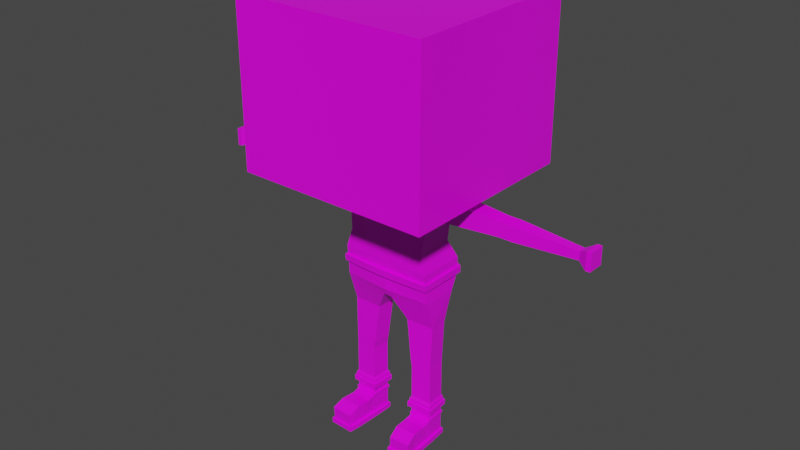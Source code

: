 # Source: Cube_Person_Thing.blend  (saved by Blender 2.93.21; exported with 4.5.12 LTS)
import bpy
from mathutils import Matrix  # noqa: F401  (used for matrix-valued properties, if any)

bpy.ops.wm.read_factory_settings(use_empty=True)
scene = bpy.context.scene
scene.name = 'Scene'

# ---- collections
col_collection = bpy.data.collections.new('Collection'); scene.collection.children.link(col_collection)

# ---- images (referenced by path relative to the original .blend; pixels are not part of the script)
import os
ASSET_DIR = os.environ.get("B2B_ASSET_DIR", "")  # directory of the original .blend (textures are referenced by path, not embedded)
HERE = os.path.dirname(os.path.abspath(__file__))  # packed textures are extracted next to this script under _unpacked/

def load_image(name, relpath, width, height, colorspace="sRGB"):
    """Load a texture the original file referenced (path relative to the .blend, or extracted next to this script)."""
    p = next((c for c in (os.path.join(HERE, relpath), os.path.join(ASSET_DIR, relpath)) if relpath and os.path.exists(c)), "")
    if p:
        img = bpy.data.images.load(p, check_existing=True)
        img.name = name
    else:  # same state as the original file: an image datablock whose file is absent (Cycles renders it pink)
        img = bpy.data.images.new(name, width, height)
        img.source = "FILE"
        img.filepath = "//" + (relpath or name)
    img.colorspace_settings.name = colorspace
    return img
img_downgraded_32_8x_png = load_image('downgraded-32-8x.png', 'downgraded-32-8x.png', 1024, 1024, 'sRGB')

# ---- materials (node trees are filled in below, after node groups)
mat_material = bpy.data.materials.new('Material')
mat_material.alpha_threshold = 0.0
mat_material.use_transparent_shadow = False
mat_material.line_color = (0.0, 0.0, 0.0, 1.0)

# ---- material node trees
mat_material.use_nodes = True; mat_material.node_tree.nodes.clear()
_N = mat_material.node_tree.nodes; _L = mat_material.node_tree.links
n0 = _N.new('ShaderNodeOutputMaterial'); n0.name = 'Material Output'; n0.location = (300, 300)
n1 = _N.new('ShaderNodeBsdfPrincipled'); n1.name = 'Principled BSDF'; n1.location = (10, 300)
n1.distribution = 'GGX'
n1.subsurface_method = 'BURLEY'
n1.inputs[2].default_value = 0.4
n1.inputs[3].default_value = 1.45
n1.inputs[27].default_value = (0.0, 0.0, 0.0, 1.0)
n1.inputs[28].default_value = 1.0
n2 = _N.new('ShaderNodeTexImage'); n2.name = 'Image Texture'; n2.location = (-469, 137)
n2.image = img_downgraded_32_8x_png
n2.interpolation = 'Closest'
_L.new(n1.outputs[0], n0.inputs[0])
_L.new(n2.outputs[0], n1.inputs[0])
n0.is_active_output = True

# ---- world
world_world = bpy.data.worlds.new('World'); scene.world = world_world
world_world.use_nodes = True; world_world.node_tree.nodes.clear()
_N = world_world.node_tree.nodes; _L = world_world.node_tree.links
n0 = _N.new('ShaderNodeOutputWorld'); n0.name = 'World Output'; n0.location = (300, 300)
n1 = _N.new('ShaderNodeBackground'); n1.name = 'Background'; n1.location = (10, 300)
n1.inputs[0].default_value = (0.05088, 0.05088, 0.05088, 1.0)
_L.new(n1.outputs[0], n0.inputs[0])
n0.is_active_output = True
world_world.color = (0.05088, 0.05088, 0.05088)
world_world.use_sun_shadow = False
world_world.sun_shadow_jitter_overblur = 0.0

# ---- meshes
me_cube = bpy.data.meshes.new('Cube')
me_cube.from_pydata([(0.196, 0.1458, 1.045), (0.01993, 0.1461, 0.5312), (0.196, -0.01832, 1.045), (0.01993, -0.01832, 0.5312), (0.0, 0.1458, 0.5312), (0.0, -0.01832, 1.045), (0.0, -0.01832, 0.5312), (0.0, 0.1668, 1.045), (0.196, 0.1458, 0.874), (0.2099, 0.1858, 0.7026), (0.196, -0.01832, 0.874), (0.2099, -0.03273, 0.7026), (0.0, -0.03273, 0.874), (0.0, -0.03273, 0.7026), (0.0, 0.1668, 0.874), (0.0, 0.2197, 0.7026), (0.2142, 0.1461, 0.5644), (0.2142, -0.01832, 0.5644), (0.0, -0.03273, 0.5644), (0.0, 0.1797, 0.5644), (0.2058, 0.1089, 0.4219), (0.07387, 0.1048, 0.4241), (0.2103, 0.02295, 0.4234), (0.07835, 0.01888, 0.4256), (0.1999, 0.1047, 0.2328), (0.09714, 0.1006, 0.2328), (0.2044, 0.01874, 0.2328), (0.1016, 0.01467, 0.2328), (0.1999, 0.1044, 0.2008), (0.1031, 0.1004, 0.2008), (0.2044, 0.01874, 0.2008), (0.1076, 0.01467, 0.2008), (0.1999, 0.1044, 0.1731), (0.1031, 0.1004, 0.1731), (0.2044, 0.01874, 0.1731), (0.1076, 0.01467, 0.1731), (0.1999, 0.1044, -0.0503), (0.1031, 0.1004, -0.0503), (0.2044, 0.01874, -0.0503), (0.1076, 0.01467, -0.0503), (0.1999, 0.1044, -0.1604), (0.1031, 0.1004, -0.1604), (0.2044, 0.01874, -0.1604), (0.1076, 0.01467, -0.1604), (0.2078, -0.08754, -0.05567), (0.111, -0.09162, -0.05567), (0.2104, -0.09592, -0.1604), (0.1136, -0.1, -0.1604), (0.2157, -0.141, -0.08047), (0.1188, -0.1451, -0.08047), (0.2126, -0.1389, -0.1604), (0.1158, -0.143, -0.1604), (0.1999, 0.1044, 0.0459), (0.1031, 0.1004, 0.0459), (0.2044, 0.01874, 0.0459), (0.1076, 0.01467, 0.0459), (0.2514, 0.1113, 1.042), (0.2514, 0.01618, 1.042), (0.2514, 0.1113, 0.9426), (0.2514, 0.01618, 0.9426), (0.2514, 0.1113, 1.042), (0.2514, 0.01618, 1.042), (0.2514, 0.1113, 0.9426), (0.2514, 0.01618, 0.9426), (0.512, 0.09625, 1.026), (0.512, 0.03126, 1.026), (0.512, 0.09625, 0.9583), (0.512, 0.03126, 0.9583), (0.5468, 0.09625, 1.026), (0.5468, 0.03126, 1.026), (0.5468, 0.09625, 0.9583), (0.5468, 0.03126, 0.9583), (0.5785, 0.09625, 1.026), (0.5785, 0.03126, 1.026), (0.5785, 0.09625, 0.9583), (0.5785, 0.03126, 0.9583), (0.8606, 0.08172, 1.011), (0.8606, 0.04579, 1.011), (0.8606, 0.08172, 0.9735), (0.8606, 0.04579, 0.9735), (0.8994, 0.1014, 1.032), (0.8994, 0.02611, 1.032), (0.8994, 0.1014, 0.953), (0.8994, 0.02611, 0.953), (0.92, 0.1014, 1.032), (0.92, 0.02611, 1.032), (0.92, 0.1014, 0.953), (0.92, 0.02611, 0.953), (0.1483, 0.1059, 1.09), (0.1483, 0.02164, 1.09), (0.4416, 0.4872, 1.09), (0.0, 0.02164, 1.09), (0.0, 0.1458, 1.045), (0.196, 0.1458, 1.045), (0.1483, 0.1059, 1.09), (0.1483, 0.02164, 1.09), (0.0, 0.1059, 1.09), (0.0, 0.02164, 1.09), (0.4416, -0.3597, 1.09), (0.0, 0.4872, 1.09), (0.0, -0.3597, 1.09), (0.4416, 0.4872, 1.819), (0.4416, -0.3597, 1.819), (0.0, 0.4872, 1.819), (0.0, -0.3597, 1.819), (0.1863, 0.1458, 0.7884), (0.1863, -0.02552, 0.7884), (0.0, -0.03273, 0.7884), (0.0, 0.1733, 0.7884), (0.2099, 0.1856, 0.6307), (0.2099, -0.02524, 0.6307), (0.0, -0.03273, 0.6307), (0.0, 0.2195, 0.6307), (0.009965, -0.01832, 0.5312), (0.098, 0.1563, 1.045), (0.009965, 0.1458, 0.5312), (0.098, -0.01832, 1.045), (0.1049, -0.03273, 0.7026), (0.098, -0.02553, 0.874), (0.1049, 0.2425, 0.7026), (0.098, 0.1563, 0.874), (0.098, 0.2026, 0.5644), (0.098, -0.02553, 0.5644), (0.07414, 0.02164, 1.09), (0.098, 0.1458, 1.045), (0.07414, 0.1059, 1.09), (0.07414, 0.02164, 1.09), (0.3667, -0.3597, 1.204), (0.3667, 0.4872, 1.204), (0.3667, -0.3597, 1.714), (0.3667, 0.4872, 1.714), (0.09316, 0.1995, 0.7884), (0.09316, -0.02913, 0.7884), (0.1049, 0.2425, 0.6307), (0.1049, -0.02899, 0.6307), (0.0, 0.4872, 1.714), (0.4416, 0.4872, 1.714), (0.4416, -0.3597, 1.714), (0.0, -0.3597, 1.714), (0.3667, -0.3597, 1.819), (0.3667, 0.4872, 1.819), (0.4416, 0.4872, 1.204), (0.0, -0.3597, 1.204), (0.0, 0.4872, 1.204), (0.4416, -0.3597, 1.204), (0.3667, -0.3597, 1.09), (0.3667, 0.4872, 1.09), (0.1106, -0.04266, -0.1604), (0.106, -0.02556, -0.05857), (0.2028, -0.02149, -0.05857), (0.2074, -0.03859, -0.1604), (0.2044, 0.01874, -0.1371), (0.1999, 0.1044, -0.1371), (0.1076, 0.01467, -0.1371), (0.1031, 0.1004, -0.1371), (0.2104, -0.09592, -0.1371), (0.1136, -0.1, -0.1371), (0.2126, -0.1389, -0.1371), (0.1158, -0.143, -0.1371), (0.2074, -0.03859, -0.1371), (0.1106, -0.04266, -0.1371), (0.1999, 0.1044, -0.0022), (0.2044, 0.01874, -0.0022), (0.1076, 0.01467, -0.0022), (0.1031, 0.1004, -0.0022), (0.1031, 0.1004, 0.02185), (0.1999, 0.1044, 0.02185), (0.2044, 0.01874, 0.02185), (0.1076, 0.01467, 0.02185), (0.2099, 0.1857, 0.6615), (0.2099, -0.02845, 0.6615), (0.0, -0.03273, 0.6615), (0.0, 0.2196, 0.6615), (0.1049, 0.2425, 0.6615), (0.1049, -0.03059, 0.6615), (0.2211, 0.1924, 0.6615), (0.2211, 0.1923, 0.6307), (0.2189, -0.03786, 0.6608), (0.2195, -0.03403, 0.63), (0.0, -0.04581, 0.6612), (0.0, -0.04581, 0.6304), (0.0, 0.2324, 0.6615), (0.0, 0.2323, 0.6307), (0.1068, 0.2555, 0.6307), (0.1053, -0.04205, 0.63), (0.1068, 0.2555, 0.6615), (0.1053, -0.04365, 0.6608), (0.2074, 0.1126, -0.1604), (0.09492, 0.1078, -0.1604), (0.09652, 0.01409, -0.1604), (0.2155, 0.01932, -0.1604), (0.2155, 0.01932, -0.1371), (0.09652, 0.01409, -0.1371), (0.09492, 0.1078, -0.1371), (0.2215, -0.09535, -0.1371), (0.2215, -0.09535, -0.1604), (0.1025, -0.1006, -0.1371), (0.1025, -0.1006, -0.1604), (0.09949, -0.04324, -0.1604), (0.2185, -0.03801, -0.1604), (0.2208, -0.1464, -0.1604), (0.1083, -0.1512, -0.1604), (0.2208, -0.1464, -0.1371), (0.1083, -0.1512, -0.1371), (0.2185, -0.03801, -0.1371), (0.2074, 0.1126, -0.1371), (0.09949, -0.04324, -0.1371), (0.1999, 0.1044, -0.03899), (0.2044, 0.01874, -0.03899), (0.1076, 0.01467, -0.03899), (0.1031, 0.1004, -0.03899), (0.2044, 0.1094, -0.0503), (0.09818, 0.1049, -0.0503), (0.2094, 0.01424, -0.0503), (0.1031, 0.009716, -0.0503), (0.2044, 0.1094, -0.03899), (0.2094, 0.01424, -0.03899), (0.1031, 0.009716, -0.03899), (0.09818, 0.1049, -0.03899), (0.2121, 0.1177, 0.01803), (0.2121, 0.1177, -0.006021), (0.2177, 0.006632, 0.01803), (0.2177, 0.006632, -0.006021), (0.0955, 0.001358, 0.01803), (0.0955, 0.001358, -0.006021), (0.08982, 0.1125, -0.006021), (0.08982, 0.1125, 0.01803), (0.1031, 0.1004, 0.02185), (0.1031, 0.1004, 0.0459), (0.1076, 0.01467, 0.0459), (0.2044, 0.01874, 0.0459), (0.1999, 0.1044, 0.0459), (0.1999, 0.1044, 0.02185), (0.2044, 0.01874, 0.02185), (0.1076, 0.01467, 0.02185), (0.09598, 0.1069, 0.00827), (0.09598, 0.1069, 0.03232), (0.1011, 0.007524, 0.03232), (0.2116, 0.01224, 0.03232), (0.2064, 0.1116, 0.03232), (0.2064, 0.1116, 0.00827), (0.2116, 0.01224, 0.00827), (0.1011, 0.007524, 0.00827)], [], [(115, 1, 3, 113), (2, 10, 59, 57), (120, 114, 0, 8), (89, 88, 94, 95), (118, 116, 5, 12), (174, 117, 13, 171), (132, 118, 12, 107), (173, 119, 9, 169), (131, 120, 8, 105), (169, 9, 11, 170), (105, 8, 10, 106), (1, 16, 20, 21), (115, 121, 16, 1), (113, 122, 18, 6), (23, 21, 25, 27), (3, 1, 21, 23), (17, 3, 23, 22), (16, 17, 22, 20), (24, 26, 30, 28), (21, 20, 24, 25), (20, 22, 26, 24), (22, 23, 27, 26), (31, 29, 33, 35), (26, 27, 31, 30), (27, 25, 29, 31), (25, 24, 28, 29), (210, 207, 215, 218), (29, 28, 32, 33), (28, 30, 34, 32), (30, 31, 35, 34), (46, 150, 199, 195), (39, 38, 213, 214), (38, 36, 211, 213), (209, 210, 218, 217), (41, 40, 42, 43), (153, 154, 193, 192), (154, 152, 205, 193), (47, 51, 201, 197), (158, 156, 196, 203), (149, 148, 45, 44), (159, 149, 44, 155), (147, 150, 46, 47), (147, 47, 197, 198), (47, 46, 50, 51), (155, 44, 48, 157), (44, 45, 49, 48), (35, 33, 53, 55), (34, 35, 55, 54), (32, 34, 54, 52), (33, 32, 52, 53), (59, 58, 62, 63), (10, 8, 58, 59), (8, 0, 56, 58), (0, 2, 57, 56), (61, 63, 67, 65), (58, 56, 60, 62), (57, 59, 63, 61), (56, 57, 61, 60), (65, 67, 71, 69), (60, 61, 65, 64), (63, 62, 66, 67), (62, 60, 64, 66), (71, 70, 74, 75), (64, 65, 69, 68), (67, 66, 70, 71), (66, 64, 68, 70), (73, 75, 79, 77), (70, 68, 72, 74), (69, 71, 75, 73), (68, 69, 73, 72), (77, 79, 83, 81), (72, 73, 77, 76), (75, 74, 78, 79), (74, 72, 76, 78), (83, 82, 86, 87), (76, 77, 81, 80), (79, 78, 82, 83), (78, 76, 80, 82), (86, 84, 85, 87), (82, 80, 84, 86), (81, 83, 87, 85), (80, 81, 85, 84), (123, 89, 95, 126), (2, 0, 88, 89), (116, 2, 89, 123), (124, 92, 96, 125), (127, 144, 137, 129), (88, 0, 93, 94), (114, 7, 92, 124), (137, 102, 139, 129), (129, 139, 104, 138), (101, 140, 139, 102), (137, 136, 101, 102), (9, 105, 106, 11), (119, 131, 105, 9), (117, 132, 107, 13), (16, 109, 110, 17), (121, 133, 109, 16), (122, 134, 111, 18), (17, 110, 134, 122), (19, 112, 133, 121), (11, 106, 132, 117), (15, 108, 131, 119), (140, 103, 104, 139), (130, 140, 101, 136), (145, 146, 90, 98), (0, 114, 124, 93), (142, 127, 129, 138), (93, 124, 125, 94), (5, 116, 123, 91), (91, 123, 126, 97), (3, 17, 122, 113), (4, 19, 121, 115), (108, 14, 120, 131), (172, 15, 119, 173), (106, 10, 118, 132), (170, 11, 117, 174), (10, 2, 116, 118), (14, 7, 114, 120), (4, 115, 113, 6), (95, 94, 125, 96, 99, 146, 145, 100, 97, 126), (135, 103, 140, 130), (144, 141, 136, 137), (128, 143, 135, 130), (145, 98, 144, 127), (90, 146, 128, 141), (146, 99, 143, 128), (98, 90, 141, 144), (141, 128, 130, 136), (100, 145, 127, 142), (43, 42, 150, 147), (151, 38, 149, 159), (38, 39, 148, 149), (43, 147, 198, 189), (39, 153, 160, 148), (159, 155, 194, 204), (42, 40, 187, 190), (48, 49, 158, 157), (157, 158, 203, 202), (45, 156, 158, 49), (37, 36, 152, 154), (39, 37, 154, 153), (148, 160, 156, 45), (36, 38, 151, 152), (162, 161, 220, 222), (165, 166, 219, 226), (167, 168, 223, 221), (163, 162, 222, 224), (53, 52, 231, 228), (166, 165, 227, 232), (168, 167, 233, 234), (55, 53, 228, 229), (109, 133, 183, 176), (169, 170, 177, 175), (134, 110, 178, 184), (110, 109, 176, 178), (172, 173, 185, 181), (178, 177, 186, 184), (182, 181, 185, 183), (176, 175, 177, 178), (183, 185, 175, 176), (184, 186, 179, 180), (173, 169, 175, 185), (111, 134, 184, 180), (170, 174, 186, 177), (133, 112, 182, 183), (174, 171, 179, 186), (205, 191, 190, 187), (206, 198, 197, 196), (192, 193, 188, 189), (193, 205, 187, 188), (196, 197, 201, 203), (202, 203, 201, 200), (192, 189, 198, 206), (190, 191, 204, 199), (195, 194, 202, 200), (199, 204, 194, 195), (50, 46, 195, 200), (160, 153, 192, 206), (40, 41, 188, 187), (150, 42, 190, 199), (156, 160, 206, 196), (151, 159, 204, 191), (152, 151, 191, 205), (155, 157, 202, 194), (41, 43, 189, 188), (51, 50, 200, 201), (163, 164, 210, 209), (162, 163, 209, 208), (161, 162, 208, 207), (164, 161, 207, 210), (218, 215, 211, 212), (215, 216, 213, 211), (216, 217, 214, 213), (217, 218, 212, 214), (208, 209, 217, 216), (37, 39, 214, 212), (36, 37, 212, 211), (207, 208, 216, 215), (223, 226, 225, 224), (221, 223, 224, 222), (219, 221, 222, 220), (226, 219, 220, 225), (168, 165, 226, 223), (164, 163, 224, 225), (166, 167, 221, 219), (161, 164, 225, 220), (227, 234, 242, 235), (230, 229, 237, 238), (228, 231, 239, 236), (232, 227, 235, 240), (54, 55, 229, 230), (165, 168, 234, 227), (167, 166, 232, 233), (52, 54, 230, 231), (236, 239, 240, 235), (239, 238, 241, 240), (238, 237, 242, 241), (237, 236, 235, 242), (233, 232, 240, 241), (231, 230, 238, 239), (229, 228, 236, 237), (234, 233, 241, 242)])
_uv = me_cube.uv_layers.new(name='UVMap')
_uv.uv.foreach_set('vector', [0.973, 0.5571, 0.973, 0.5571, 0.973, 0.557, 0.973, 0.557, 0.9269, 0.307, 0.927, 0.307, 0.927, 0.307, 0.9269, 0.307, 0.927, 0.3071, 0.9269, 0.3071, 0.9269, 0.3071, 0.927, 0.3071, 0.3224, 0.5257, 0.3224, 0.5259, 0.3224, 0.5259, 0.3224, 0.5257, 0.927, 0.3069, 0.9269, 0.3069, 0.9269, 0.3069, 0.927, 0.3069, 0.927, 0.3069, 0.927, 0.3069, 0.927, 0.3069, 0.927, 0.3069, 0.927, 0.3069, 0.927, 0.3069, 0.927, 0.3069, 0.927, 0.3069, 0.927, 0.3071, 0.927, 0.3071, 0.927, 0.3071, 0.927, 0.3071, 0.927, 0.3071, 0.927, 0.3071, 0.927, 0.3071, 0.927, 0.3071, 0.927, 0.3071, 0.927, 0.3071, 0.927, 0.307, 0.927, 0.307, 0.927, 0.3071, 0.927, 0.3071, 0.927, 0.307, 0.927, 0.307, 0.973, 0.5571, 0.973, 0.5571, 0.973, 0.5571, 0.973, 0.5571, 0.973, 0.5571, 0.973, 0.5571, 0.973, 0.5571, 0.973, 0.5571, 0.973, 0.5569, 0.973, 0.5569, 0.973, 0.5569, 0.973, 0.5569, 0.973, 0.557, 0.973, 0.5571, 0.973, 0.5571, 0.973, 0.557, 0.973, 0.557, 0.973, 0.5571, 0.973, 0.5571, 0.973, 0.557, 0.973, 0.557, 0.973, 0.557, 0.973, 0.557, 0.973, 0.557, 0.973, 0.5571, 0.973, 0.557, 0.973, 0.557, 0.973, 0.5571, 0.973, 0.5571, 0.973, 0.557, 0.973, 0.557, 0.973, 0.5571, 0.973, 0.5571, 0.973, 0.5571, 0.973, 0.5571, 0.973, 0.5571, 0.973, 0.5571, 0.973, 0.557, 0.973, 0.557, 0.973, 0.5571, 0.973, 0.557, 0.973, 0.557, 0.973, 0.557, 0.973, 0.557, 0.973, 0.557, 0.973, 0.5571, 0.973, 0.5571, 0.973, 0.557, 0.973, 0.557, 0.973, 0.557, 0.973, 0.557, 0.973, 0.557, 0.973, 0.557, 0.973, 0.5571, 0.973, 0.5571, 0.973, 0.557, 0.973, 0.5571, 0.973, 0.5571, 0.973, 0.5571, 0.973, 0.5571, 0.08234, 0.4009, 0.08233, 0.4009, 0.08233, 0.4009, 0.08234, 0.4009, 0.973, 0.5571, 0.973, 0.5571, 0.973, 0.5571, 0.973, 0.5571, 0.973, 0.5571, 0.973, 0.557, 0.973, 0.557, 0.973, 0.5571, 0.973, 0.557, 0.973, 0.557, 0.973, 0.557, 0.973, 0.557, 0.3939, 0.4007, 0.3939, 0.4007, 0.3939, 0.4007, 0.3939, 0.4007, 0.3226, 0.5257, 0.3226, 0.5257, 0.3226, 0.5257, 0.3226, 0.5257, 0.3226, 0.5257, 0.3226, 0.5259, 0.3226, 0.5259, 0.3226, 0.5257, 0.08234, 0.4007, 0.08234, 0.4009, 0.08234, 0.4009, 0.08234, 0.4007, 0.3939, 0.4009, 0.3939, 0.4009, 0.3939, 0.4007, 0.3939, 0.4007, 0.3939, 0.4007, 0.3939, 0.4009, 0.3939, 0.4009, 0.3939, 0.4007, 0.3939, 0.4009, 0.3939, 0.4009, 0.3939, 0.4009, 0.3939, 0.4009, 0.3939, 0.4007, 0.3939, 0.4007, 0.3939, 0.4007, 0.3939, 0.4007, 0.3939, 0.4007, 0.3939, 0.4007, 0.3939, 0.4007, 0.3939, 0.4007, 0.09014, 0.432, 0.09015, 0.432, 0.09015, 0.432, 0.09014, 0.432, 0.09014, 0.432, 0.09014, 0.432, 0.09014, 0.432, 0.09014, 0.432, 0.3939, 0.4007, 0.3939, 0.4007, 0.3939, 0.4007, 0.3939, 0.4007, 0.3939, 0.4007, 0.3939, 0.4007, 0.3939, 0.4007, 0.3939, 0.4007, 0.3939, 0.4007, 0.3939, 0.4007, 0.3939, 0.4007, 0.3939, 0.4007, 0.09014, 0.432, 0.09014, 0.432, 0.09014, 0.432, 0.09014, 0.432, 0.09014, 0.432, 0.09015, 0.432, 0.09015, 0.432, 0.09014, 0.432, 0.973, 0.557, 0.973, 0.5571, 0.973, 0.5571, 0.973, 0.557, 0.973, 0.557, 0.973, 0.557, 0.973, 0.557, 0.973, 0.557, 0.973, 0.5571, 0.973, 0.557, 0.973, 0.557, 0.973, 0.5571, 0.973, 0.5571, 0.973, 0.5571, 0.973, 0.5571, 0.973, 0.5571, 0.927, 0.307, 0.927, 0.3071, 0.927, 0.3071, 0.927, 0.307, 0.927, 0.307, 0.927, 0.3071, 0.927, 0.3071, 0.927, 0.307, 0.927, 0.3071, 0.9269, 0.3071, 0.9269, 0.3071, 0.927, 0.3071, 0.9269, 0.3071, 0.9269, 0.307, 0.9269, 0.307, 0.9269, 0.3071, 0.9269, 0.307, 0.927, 0.307, 0.927, 0.307, 0.9269, 0.307, 0.927, 0.3071, 0.9269, 0.3071, 0.9269, 0.3071, 0.927, 0.3071, 0.9269, 0.307, 0.927, 0.307, 0.927, 0.307, 0.9269, 0.307, 0.9269, 0.3071, 0.9269, 0.307, 0.9269, 0.307, 0.9269, 0.3071, 0.3224, 0.5257, 0.3225, 0.5257, 0.3225, 0.5257, 0.3224, 0.5257, 0.9269, 0.3071, 0.9269, 0.307, 0.9269, 0.307, 0.9269, 0.3071, 0.927, 0.307, 0.927, 0.3071, 0.927, 0.3071, 0.927, 0.307, 0.927, 0.3071, 0.9269, 0.3071, 0.9269, 0.3071, 0.927, 0.3071, 0.3225, 0.5257, 0.3225, 0.5259, 0.3225, 0.5259, 0.3225, 0.5257, 0.3224, 0.5259, 0.3224, 0.5257, 0.3224, 0.5257, 0.3224, 0.5259, 0.3225, 0.5257, 0.3225, 0.5259, 0.3225, 0.5259, 0.3225, 0.5257, 0.3225, 0.5259, 0.3224, 0.5259, 0.3224, 0.5259, 0.3225, 0.5259, 0.3224, 0.5257, 0.3225, 0.5257, 0.3225, 0.5257, 0.3224, 0.5257, 0.3225, 0.5259, 0.3224, 0.5259, 0.3224, 0.5259, 0.3225, 0.5259, 0.3224, 0.5257, 0.3225, 0.5257, 0.3225, 0.5257, 0.3224, 0.5257, 0.3224, 0.5259, 0.3224, 0.5257, 0.3224, 0.5257, 0.3224, 0.5259, 0.3224, 0.5257, 0.3225, 0.5257, 0.3225, 0.5257, 0.3224, 0.5257, 0.3224, 0.5259, 0.3224, 0.5257, 0.3224, 0.5257, 0.3224, 0.5259, 0.3225, 0.5257, 0.3225, 0.5259, 0.3225, 0.5259, 0.3225, 0.5257, 0.3225, 0.5259, 0.3224, 0.5259, 0.3224, 0.5259, 0.3225, 0.5259, 0.3225, 0.5257, 0.3225, 0.5259, 0.3225, 0.5259, 0.3225, 0.5257, 0.3224, 0.5259, 0.3224, 0.5257, 0.3224, 0.5257, 0.3224, 0.5259, 0.3225, 0.5257, 0.3225, 0.5259, 0.3225, 0.5259, 0.3225, 0.5257, 0.3225, 0.5259, 0.3224, 0.5259, 0.3224, 0.5259, 0.3225, 0.5259, 0.3225, 0.5259, 0.3224, 0.5259, 0.3224, 0.5257, 0.3225, 0.5257, 0.3225, 0.5259, 0.3224, 0.5259, 0.3224, 0.5259, 0.3225, 0.5259, 0.3224, 0.5257, 0.3225, 0.5257, 0.3225, 0.5257, 0.3224, 0.5257, 0.3224, 0.5259, 0.3224, 0.5257, 0.3224, 0.5257, 0.3224, 0.5259, 0.3224, 0.5257, 0.3224, 0.5257, 0.3224, 0.5257, 0.3224, 0.5257, 0.9269, 0.307, 0.9269, 0.3071, 0.9269, 0.3071, 0.9269, 0.307, 0.9269, 0.3069, 0.9269, 0.307, 0.9269, 0.307, 0.9269, 0.3069, 0.9269, 0.3071, 0.9269, 0.3072, 0.9269, 0.3072, 0.9269, 0.3071, 0.3625, 0.432, 0.3625, 0.432, 0.3625, 0.432, 0.3625, 0.432, 0.9269, 0.3071, 0.9269, 0.3071, 0.9269, 0.3071, 0.9269, 0.3071, 0.9269, 0.3071, 0.9269, 0.3072, 0.9269, 0.3072, 0.9269, 0.3071, 0.3625, 0.432, 0.3625, 0.432, 0.3625, 0.432, 0.3625, 0.432, 0.3625, 0.432, 0.3625, 0.432, 0.3625, 0.4319, 0.3625, 0.4319, 0.3625, 0.4321, 0.3625, 0.4321, 0.3625, 0.432, 0.3625, 0.432, 0.3625, 0.432, 0.3625, 0.4321, 0.3625, 0.4321, 0.3625, 0.432, 0.927, 0.3071, 0.927, 0.3071, 0.927, 0.307, 0.927, 0.307, 0.927, 0.3071, 0.927, 0.3071, 0.927, 0.3071, 0.927, 0.3071, 0.927, 0.3069, 0.927, 0.3069, 0.927, 0.3069, 0.927, 0.3069, 0.973, 0.5571, 0.9729, 0.5571, 0.9729, 0.557, 0.973, 0.557, 0.973, 0.5571, 0.9729, 0.5571, 0.9729, 0.5571, 0.973, 0.5571, 0.973, 0.5569, 0.9729, 0.5569, 0.9729, 0.5569, 0.973, 0.5569, 0.973, 0.557, 0.9729, 0.557, 0.9729, 0.5569, 0.973, 0.5569, 0.973, 0.5572, 0.9729, 0.5572, 0.9729, 0.5571, 0.973, 0.5571, 0.927, 0.307, 0.927, 0.307, 0.927, 0.3069, 0.927, 0.3069, 0.927, 0.3072, 0.927, 0.3072, 0.927, 0.3071, 0.927, 0.3071, 0.3625, 0.4321, 0.3624, 0.4321, 0.3624, 0.432, 0.3625, 0.432, 0.3625, 0.4321, 0.3625, 0.4321, 0.3625, 0.4321, 0.3625, 0.4321, 0.3625, 0.432, 0.3625, 0.4321, 0.3625, 0.4321, 0.3625, 0.432, 0.9269, 0.3071, 0.9269, 0.3071, 0.9269, 0.3071, 0.9269, 0.3071, 0.4582, 0.3069, 0.4582, 0.307, 0.4582, 0.307, 0.4582, 0.3069, 0.9269, 0.3071, 0.9269, 0.3071, 0.9269, 0.3071, 0.9269, 0.3071, 0.9269, 0.3069, 0.9269, 0.3069, 0.9269, 0.3069, 0.9269, 0.3069, 0.3224, 0.5256, 0.3224, 0.5257, 0.3224, 0.5257, 0.3224, 0.5256, 0.973, 0.557, 0.973, 0.557, 0.973, 0.5569, 0.973, 0.5569, 0.973, 0.5572, 0.973, 0.5572, 0.973, 0.5571, 0.973, 0.5571, 0.927, 0.3072, 0.927, 0.3072, 0.927, 0.3071, 0.927, 0.3071, 0.927, 0.3072, 0.927, 0.3072, 0.927, 0.3071, 0.927, 0.3071, 0.927, 0.307, 0.927, 0.307, 0.927, 0.3069, 0.927, 0.3069, 0.927, 0.307, 0.927, 0.307, 0.927, 0.3069, 0.927, 0.3069, 0.927, 0.307, 0.9269, 0.307, 0.9269, 0.3069, 0.927, 0.3069, 0.927, 0.3072, 0.9269, 0.3072, 0.9269, 0.3071, 0.927, 0.3071, 0.973, 0.5571, 0.973, 0.5571, 0.973, 0.557, 0.973, 0.557, 0.3224, 0.5257, 0.3224, 0.5259, 0.3224, 0.5259, 0.3224, 0.5259, 0.3224, 0.5259, 0.3224, 0.5259, 0.3224, 0.5257, 0.3224, 0.5256, 0.3224, 0.5256, 0.3224, 0.5257, 0.3625, 0.4322, 0.3625, 0.4322, 0.3625, 0.4321, 0.3625, 0.4321, 0.3625, 0.432, 0.3625, 0.4321, 0.3625, 0.4321, 0.3625, 0.432, 0.3693, 0.6196, 0.3693, 0.6197, 0.3693, 0.6197, 0.3693, 0.6196, 0.3625, 0.432, 0.3625, 0.432, 0.3625, 0.432, 0.3625, 0.432, 0.3625, 0.4321, 0.3625, 0.4321, 0.3625, 0.4321, 0.3625, 0.4321, 0.3625, 0.4321, 0.3625, 0.4322, 0.3625, 0.4322, 0.3625, 0.4321, 0.3625, 0.432, 0.3625, 0.4321, 0.3625, 0.4321, 0.3625, 0.432, 0.3625, 0.4321, 0.3625, 0.4321, 0.3625, 0.4321, 0.3625, 0.4321, 0.3625, 0.4319, 0.3625, 0.432, 0.3625, 0.432, 0.3625, 0.4319, 0.3939, 0.4007, 0.3939, 0.4007, 0.3939, 0.4007, 0.3939, 0.4007, 0.09014, 0.432, 0.09014, 0.432, 0.09014, 0.432, 0.09014, 0.432, 0.09014, 0.432, 0.09015, 0.432, 0.09015, 0.432, 0.09014, 0.432, 0.3939, 0.4007, 0.3939, 0.4007, 0.3939, 0.4007, 0.3939, 0.4007, 0.09015, 0.432, 0.09015, 0.432, 0.09015, 0.432, 0.09015, 0.432, 0.3939, 0.4007, 0.3939, 0.4007, 0.3939, 0.4007, 0.3939, 0.4007, 0.3939, 0.4007, 0.3939, 0.4009, 0.3939, 0.4009, 0.3939, 0.4007, 0.09014, 0.432, 0.09015, 0.432, 0.09015, 0.432, 0.09014, 0.432, 0.3939, 0.4007, 0.3939, 0.4007, 0.3939, 0.4007, 0.3939, 0.4007, 0.09015, 0.432, 0.09015, 0.432, 0.09015, 0.432, 0.09015, 0.432, 0.09015, 0.4321, 0.09014, 0.4321, 0.09014, 0.4321, 0.09015, 0.4321, 0.09015, 0.432, 0.09015, 0.4321, 0.09015, 0.4321, 0.09015, 0.432, 0.09015, 0.432, 0.09015, 0.432, 0.09015, 0.432, 0.09015, 0.432, 0.09014, 0.4321, 0.09014, 0.432, 0.09014, 0.432, 0.09014, 0.4321, 0.3226, 0.5257, 0.3226, 0.5259, 0.3226, 0.5259, 0.3226, 0.5257, 0.9935, 0.4946, 0.9935, 0.4946, 0.9935, 0.4946, 0.9935, 0.4946, 0.9788, 0.557, 0.9788, 0.557, 0.9788, 0.557, 0.9788, 0.557, 0.3226, 0.5257, 0.3226, 0.5257, 0.3226, 0.5257, 0.3226, 0.5257, 0.973, 0.5571, 0.973, 0.5571, 0.973, 0.5571, 0.973, 0.5571, 0.3226, 0.5259, 0.3226, 0.5259, 0.3226, 0.5259, 0.3226, 0.5259, 0.3226, 0.5257, 0.3226, 0.5257, 0.3226, 0.5257, 0.3226, 0.5257, 0.973, 0.557, 0.973, 0.5571, 0.973, 0.5571, 0.973, 0.557, 0.6409, 0.4009, 0.6409, 0.4009, 0.6409, 0.4009, 0.6409, 0.4009, 0.6409, 0.4009, 0.6409, 0.4007, 0.6409, 0.4007, 0.6409, 0.4009, 0.6409, 0.4007, 0.6409, 0.4007, 0.6409, 0.4007, 0.6409, 0.4007, 0.6409, 0.4007, 0.6409, 0.4009, 0.6409, 0.4009, 0.6409, 0.4007, 0.6409, 0.4009, 0.6409, 0.4009, 0.6409, 0.4009, 0.6409, 0.4009, 0.6409, 0.4007, 0.6409, 0.4007, 0.6409, 0.4007, 0.6409, 0.4007, 0.6409, 0.4009, 0.6409, 0.4009, 0.6409, 0.4009, 0.6409, 0.4009, 0.6409, 0.4009, 0.6409, 0.4009, 0.6409, 0.4007, 0.6409, 0.4007, 0.6409, 0.4009, 0.6409, 0.4009, 0.6409, 0.4009, 0.6409, 0.4009, 0.6409, 0.4007, 0.6409, 0.4007, 0.6409, 0.4006, 0.6409, 0.4006, 0.6409, 0.4009, 0.6409, 0.4009, 0.6409, 0.4009, 0.6409, 0.4009, 0.6409, 0.4006, 0.6409, 0.4007, 0.6409, 0.4007, 0.6409, 0.4006, 0.6409, 0.4007, 0.6409, 0.4007, 0.6409, 0.4007, 0.6409, 0.4007, 0.6409, 0.4009, 0.6409, 0.4009, 0.6409, 0.4009, 0.6409, 0.4009, 0.6409, 0.4007, 0.6409, 0.4006, 0.6409, 0.4006, 0.6409, 0.4007, 0.3939, 0.4009, 0.3939, 0.4007, 0.3939, 0.4007, 0.3939, 0.4009, 0.3939, 0.4007, 0.3939, 0.4007, 0.3939, 0.4007, 0.3939, 0.4007, 0.3939, 0.4007, 0.3939, 0.4009, 0.3939, 0.4009, 0.3939, 0.4007, 0.3939, 0.4009, 0.3939, 0.4009, 0.3939, 0.4009, 0.3939, 0.4009, 0.3939, 0.4007, 0.3939, 0.4007, 0.3939, 0.4007, 0.3939, 0.4007, 0.3939, 0.4007, 0.3939, 0.4007, 0.3939, 0.4007, 0.3939, 0.4007, 0.3939, 0.4007, 0.3939, 0.4007, 0.3939, 0.4007, 0.3939, 0.4007, 0.3939, 0.4007, 0.3939, 0.4007, 0.3939, 0.4007, 0.3939, 0.4007, 0.3939, 0.4007, 0.3939, 0.4007, 0.3939, 0.4007, 0.3939, 0.4007, 0.3939, 0.4007, 0.3939, 0.4007, 0.3939, 0.4007, 0.3939, 0.4007, 0.3939, 0.4007, 0.3939, 0.4007, 0.3939, 0.4007, 0.3939, 0.4007, 0.3939, 0.4007, 0.3939, 0.4007, 0.3939, 0.4007, 0.3939, 0.4007, 0.3939, 0.4009, 0.3939, 0.4009, 0.3939, 0.4009, 0.3939, 0.4009, 0.3939, 0.4007, 0.3939, 0.4007, 0.3939, 0.4007, 0.3939, 0.4007, 0.3939, 0.4007, 0.3939, 0.4007, 0.3939, 0.4007, 0.3939, 0.4007, 0.3939, 0.4007, 0.3939, 0.4007, 0.3939, 0.4007, 0.3939, 0.4007, 0.3939, 0.4009, 0.3939, 0.4007, 0.3939, 0.4007, 0.3939, 0.4009, 0.3939, 0.4007, 0.3939, 0.4007, 0.3939, 0.4007, 0.3939, 0.4007, 0.3939, 0.4009, 0.3939, 0.4007, 0.3939, 0.4007, 0.3939, 0.4009, 0.3939, 0.4007, 0.3939, 0.4007, 0.3939, 0.4007, 0.3939, 0.4007, 0.3597, 0.2445, 0.3597, 0.2446, 0.3597, 0.2446, 0.3597, 0.2445, 0.3597, 0.2445, 0.3597, 0.2445, 0.3597, 0.2445, 0.3597, 0.2445, 0.3597, 0.2446, 0.3597, 0.2445, 0.3597, 0.2445, 0.3597, 0.2446, 0.3597, 0.2446, 0.3597, 0.2446, 0.3597, 0.2446, 0.3597, 0.2446, 0.08234, 0.4009, 0.08233, 0.4009, 0.08233, 0.4009, 0.08234, 0.4009, 0.08233, 0.4009, 0.08233, 0.4007, 0.08233, 0.4007, 0.08233, 0.4009, 0.08233, 0.4007, 0.08234, 0.4007, 0.08234, 0.4007, 0.08233, 0.4007, 0.08234, 0.4007, 0.08234, 0.4009, 0.08234, 0.4009, 0.08234, 0.4007, 0.08233, 0.4007, 0.08234, 0.4007, 0.08234, 0.4007, 0.08233, 0.4007, 0.3226, 0.5259, 0.3226, 0.5257, 0.3226, 0.5257, 0.3226, 0.5259, 0.3226, 0.5259, 0.3226, 0.5259, 0.3226, 0.5259, 0.3226, 0.5259, 0.08233, 0.4009, 0.08233, 0.4007, 0.08233, 0.4007, 0.08233, 0.4009, 0.9788, 0.557, 0.9788, 0.5571, 0.9788, 0.5571, 0.9788, 0.557, 0.9788, 0.557, 0.9788, 0.557, 0.9788, 0.557, 0.9788, 0.557, 0.9935, 0.4946, 0.9935, 0.4945, 0.9935, 0.4945, 0.9935, 0.4946, 0.9935, 0.4946, 0.9935, 0.4946, 0.9935, 0.4946, 0.9935, 0.4946, 0.9788, 0.557, 0.9788, 0.5571, 0.9788, 0.5571, 0.9788, 0.557, 0.3226, 0.5259, 0.3226, 0.5257, 0.3226, 0.5257, 0.3226, 0.5259, 0.9935, 0.4946, 0.9935, 0.4945, 0.9935, 0.4945, 0.9935, 0.4946, 0.3226, 0.5259, 0.3226, 0.5259, 0.3226, 0.5259, 0.3226, 0.5259, 0.3226, 0.5259, 0.3226, 0.5257, 0.3226, 0.5257, 0.3226, 0.5259, 0.973, 0.557, 0.973, 0.557, 0.973, 0.557, 0.973, 0.557, 0.973, 0.5571, 0.973, 0.5571, 0.973, 0.5571, 0.973, 0.5571, 0.3226, 0.5259, 0.3226, 0.5259, 0.3226, 0.5259, 0.3226, 0.5259, 0.973, 0.557, 0.973, 0.557, 0.973, 0.557, 0.973, 0.557, 0.3226, 0.5259, 0.3226, 0.5257, 0.3226, 0.5257, 0.3226, 0.5259, 0.3226, 0.5257, 0.3226, 0.5259, 0.3226, 0.5259, 0.3226, 0.5257, 0.973, 0.5571, 0.973, 0.557, 0.973, 0.557, 0.973, 0.5571, 0.9935, 0.4946, 0.9935, 0.4946, 0.9935, 0.4946, 0.9935, 0.4946, 0.9935, 0.4946, 0.9935, 0.4945, 0.9935, 0.4945, 0.9935, 0.4946, 0.9788, 0.557, 0.9788, 0.557, 0.9788, 0.557, 0.9788, 0.557, 0.9788, 0.557, 0.9788, 0.5571, 0.9788, 0.5571, 0.9788, 0.557, 0.3226, 0.5257, 0.3226, 0.5259, 0.3226, 0.5259, 0.3226, 0.5257, 0.973, 0.5571, 0.973, 0.557, 0.973, 0.557, 0.973, 0.5571, 0.973, 0.557, 0.973, 0.5571, 0.973, 0.5571, 0.973, 0.557, 0.3226, 0.5257, 0.3226, 0.5257, 0.3226, 0.5257, 0.3226, 0.5257])
me_cube.materials.append(mat_material)
me_cube.use_remesh_preserve_volume = False
me_cube.use_remesh_preserve_attributes = False
me_cube.use_mirror_vertex_groups = False
me_cube.update()

# ---- objects
ob_cube = bpy.data.objects.new('Cube', me_cube)

# ---- transforms, parenting, visibility, modifiers, constraints
ob_cube.location = (0.0, 0.0, 0.0)
ob_cube.lock_rotations_4d = False
ob_cube.empty_display_type = 'ARROWS'
ob_cube.lineart.crease_threshold = 0.0
_m = ob_cube.modifiers.new('Mirror', 'MIRROR')
_m.use_clip = True

# ---- collection membership
col_collection.objects.link(ob_cube)

# ---- scene / render settings (as saved in the file)
scene.frame_start = 1; scene.frame_end = 250; scene.frame_set(19)
scene.render.engine = 'BLENDER_EEVEE_NEXT'
scene.cycles.use_denoising = False
scene.cycles.samples = 128
scene.cycles.sampling_pattern = 'TABULATED_SOBOL'
scene.cycles.use_adaptive_sampling = False
scene.cycles.use_light_tree = False
scene.view_settings.view_transform = 'Filmic'
bpy.context.view_layer.update()

# ---- added for rendering (the .blend has no active camera and no usable light): camera, sun
cam_auto = bpy.data.cameras.new('AutoCamera')
cam_auto.lens = 50.0
cam_auto.sensor_width = 36.0
cam_auto.clip_end = 1000.0
ob_auto_camera = bpy.data.objects.new('AutoCamera', cam_auto)
scene.collection.objects.link(ob_auto_camera)
ob_auto_camera.location = (2.62038, -3.0807, 2.92561)
ob_auto_camera.rotation_euler = (1.09748, -7.21219e-08, 0.694738)
scene.camera = ob_auto_camera
light_auto_sun = bpy.data.lights.new('AutoSun', 'SUN')
light_auto_sun.energy = 3.0
light_auto_sun.angle = 0.0523599
ob_auto_sun = bpy.data.objects.new('AutoSun', light_auto_sun)
scene.collection.objects.link(ob_auto_sun)
ob_auto_sun.rotation_euler = (0.872665, 0.174533, 0.523599)
bpy.context.view_layer.update()
